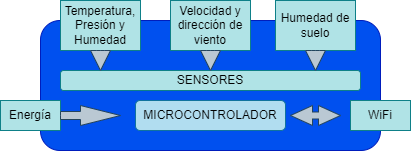

The diagram above was exported from draw.io. Its source (the exported page's mxGraphModel, read from the mxfile embedded in the PNG):
<mxGraphModel dx="880" dy="512" grid="1" gridSize="10" guides="1" tooltips="1" connect="1" arrows="1" fold="1" page="1" pageScale="1" pageWidth="850" pageHeight="1100" math="0" shadow="0">
  <root>
    <mxCell id="0" />
    <mxCell id="1" parent="0" />
    <mxCell id="hp7oZUjcX--3qzVWR87E-1" value="" style="rounded=1;whiteSpace=wrap;html=1;fillColor=#0050ef;fontColor=#ffffff;strokeColor=#001DBC;" parent="1" vertex="1">
      <mxGeometry x="190" y="140" width="340" height="130" as="geometry" />
    </mxCell>
    <mxCell id="hp7oZUjcX--3qzVWR87E-2" value="Temperatura, Presión y Humedad" style="rounded=0;whiteSpace=wrap;html=1;fillColor=#b0e3e6;strokeColor=#0e8088;" parent="1" vertex="1">
      <mxGeometry x="210" y="120" width="80" height="50" as="geometry" />
    </mxCell>
    <mxCell id="hp7oZUjcX--3qzVWR87E-5" value="Velocidad y dirección de viento" style="rounded=0;whiteSpace=wrap;html=1;fillColor=#b0e3e6;strokeColor=#0e8088;" parent="1" vertex="1">
      <mxGeometry x="320" y="120" width="80" height="50" as="geometry" />
    </mxCell>
    <mxCell id="hp7oZUjcX--3qzVWR87E-8" value="Humedad de suelo" style="rounded=0;whiteSpace=wrap;html=1;fillColor=#b0e3e6;strokeColor=#0e8088;" parent="1" vertex="1">
      <mxGeometry x="425" y="120" width="80" height="50" as="geometry" />
    </mxCell>
    <mxCell id="hp7oZUjcX--3qzVWR87E-11" value="SENSORES" style="rounded=1;whiteSpace=wrap;html=1;fillColor=#b0e3e6;strokeColor=#0e8088;" parent="1" vertex="1">
      <mxGeometry x="210" y="190" width="300" height="20" as="geometry" />
    </mxCell>
    <mxCell id="hp7oZUjcX--3qzVWR87E-12" value="MICROCONTROLADOR" style="rounded=1;whiteSpace=wrap;html=1;fillColor=#b1ddf0;strokeColor=#10739e;" parent="1" vertex="1">
      <mxGeometry x="285" y="220" width="150" height="30" as="geometry" />
    </mxCell>
    <mxCell id="hp7oZUjcX--3qzVWR87E-13" value="" style="html=1;shadow=0;dashed=0;align=center;verticalAlign=middle;shape=mxgraph.arrows2.twoWayArrow;dy=0.65;dx=22;fillColor=#bac8d3;strokeColor=#23445d;" parent="1" vertex="1">
      <mxGeometry x="440" y="225" width="50" height="20" as="geometry" />
    </mxCell>
    <mxCell id="hp7oZUjcX--3qzVWR87E-14" value="WiFi" style="rounded=0;whiteSpace=wrap;html=1;fillColor=#b0e3e6;strokeColor=#0e8088;" parent="1" vertex="1">
      <mxGeometry x="500" y="220" width="60" height="30" as="geometry" />
    </mxCell>
    <mxCell id="hp7oZUjcX--3qzVWR87E-15" value="Energía" style="rounded=0;whiteSpace=wrap;html=1;fillColor=#b0e3e6;strokeColor=#0e8088;" parent="1" vertex="1">
      <mxGeometry x="150" y="220" width="60" height="30" as="geometry" />
    </mxCell>
    <mxCell id="hp7oZUjcX--3qzVWR87E-16" value="" style="html=1;shadow=0;dashed=0;align=center;verticalAlign=middle;shape=mxgraph.arrows2.arrow;dy=0.6;dx=40;notch=0;fillColor=#bac8d3;strokeColor=#23445d;" parent="1" vertex="1">
      <mxGeometry x="210" y="225" width="60" height="20" as="geometry" />
    </mxCell>
    <mxCell id="hp7oZUjcX--3qzVWR87E-17" value="" style="html=1;shadow=0;dashed=0;align=center;verticalAlign=middle;shape=mxgraph.arrows2.arrow;dy=0.6;dx=40;direction=south;notch=0;fillColor=#bac8d3;strokeColor=#23445d;" parent="1" vertex="1">
      <mxGeometry x="240" y="170" width="20" height="20" as="geometry" />
    </mxCell>
    <mxCell id="hp7oZUjcX--3qzVWR87E-18" value="" style="html=1;shadow=0;dashed=0;align=center;verticalAlign=middle;shape=mxgraph.arrows2.arrow;dy=0.6;dx=40;direction=south;notch=0;fillColor=#bac8d3;strokeColor=#23445d;" parent="1" vertex="1">
      <mxGeometry x="350" y="170" width="20" height="20" as="geometry" />
    </mxCell>
    <mxCell id="hp7oZUjcX--3qzVWR87E-20" value="" style="html=1;shadow=0;dashed=0;align=center;verticalAlign=middle;shape=mxgraph.arrows2.arrow;dy=0.6;dx=40;direction=south;notch=0;fillColor=#bac8d3;strokeColor=#23445d;" parent="1" vertex="1">
      <mxGeometry x="455" y="170" width="20" height="20" as="geometry" />
    </mxCell>
  </root>
</mxGraphModel>